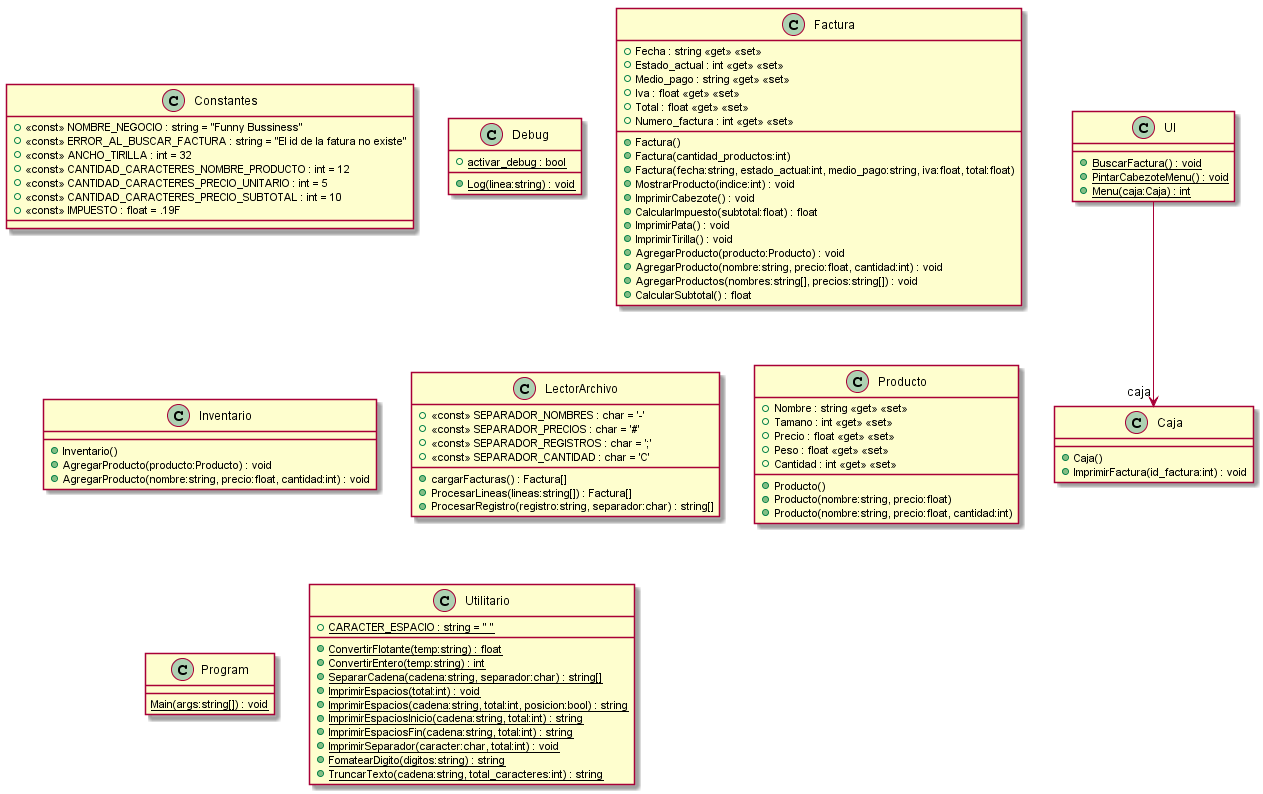

The diagram above was rendered by PlantUML. Its source (embedded in the PNG):
@startuml
class Caja {
    + Caja()
    + ImprimirFactura(id_factura:int) : void
}
class Constantes {
    + <<const>> NOMBRE_NEGOCIO : string = "Funny Bussiness"
    + <<const>> ERROR_AL_BUSCAR_FACTURA : string = "El id de la fatura no existe"
    + <<const>> ANCHO_TIRILLA : int = 32
    + <<const>> CANTIDAD_CARACTERES_NOMBRE_PRODUCTO : int = 12
    + <<const>> CANTIDAD_CARACTERES_PRECIO_UNITARIO : int = 5
    + <<const>> CANTIDAD_CARACTERES_PRECIO_SUBTOTAL : int = 10
    + <<const>> IMPUESTO : float = .19F
}
class Debug {
    + {static} activar_debug : bool
    + {static} Log(linea:string) : void
}
class Factura {
    + Factura()
    + Factura(cantidad_productos:int)
    + Factura(fecha:string, estado_actual:int, medio_pago:string, iva:float, total:float)
    + MostrarProducto(indice:int) : void
    + ImprimirCabezote() : void
    + CalcularImpuesto(subtotal:float) : float
    + ImprimirPata() : void
    + ImprimirTirilla() : void
    + AgregarProducto(producto:Producto) : void
    + AgregarProducto(nombre:string, precio:float, cantidad:int) : void
    + AgregarProductos(nombres:string[], precios:string[]) : void
    + CalcularSubtotal() : float
    + Fecha : string <<get>> <<set>>
    + Estado_actual : int <<get>> <<set>>
    + Medio_pago : string <<get>> <<set>>
    + Iva : float <<get>> <<set>>
    + Total : float <<get>> <<set>>
    + Numero_factura : int <<get>> <<set>>
}
class Inventario {
    + Inventario()
    + AgregarProducto(producto:Producto) : void
    + AgregarProducto(nombre:string, precio:float, cantidad:int) : void
}
class LectorArchivo {
    + <<const>> SEPARADOR_NOMBRES : char = '-'
    + <<const>> SEPARADOR_PRECIOS : char = '#'
    + <<const>> SEPARADOR_REGISTROS : char = ';'
    + <<const>> SEPARADOR_CANTIDAD : char = 'C'
    + cargarFacturas() : Factura[]
    + ProcesarLineas(lineas:string[]) : Factura[]
    + ProcesarRegistro(registro:string, separador:char) : string[]
}
class Producto {
    + Nombre : string <<get>> <<set>>
    + Tamano : int <<get>> <<set>>
    + Precio : float <<get>> <<set>>
    + Peso : float <<get>> <<set>>
    + Cantidad : int <<get>> <<set>>
    + Producto()
    + Producto(nombre:string, precio:float)
    + Producto(nombre:string, precio:float, cantidad:int)
}
class Program {
    {static} Main(args:string[]) : void
}
class UI {
    + {static} BuscarFactura() : void
    + {static} PintarCabezoteMenu() : void
    + {static} Menu(caja:Caja) : int
}
UI --> "caja" Caja
class Utilitario {
    + {static} CARACTER_ESPACIO : string = " "
    + {static} ConvertirFlotante(temp:string) : float
    + {static} ConvertirEntero(temp:string) : int
    + {static} SepararCadena(cadena:string, separador:char) : string[]
    + {static} ImprimirEspacios(total:int) : void
    + {static} ImprimirEspacios(cadena:string, total:int, posicion:bool) : string
    + {static} ImprimirEspaciosInicio(cadena:string, total:int) : string
    + {static} ImprimirEspaciosFin(cadena:string, total:int) : string
    + {static} ImprimirSeparador(caracter:char, total:int) : void
    + {static} FomatearDigito(digitos:string) : string
    + {static} TruncarTexto(cadena:string, total_caracteres:int) : string
}
@enduml